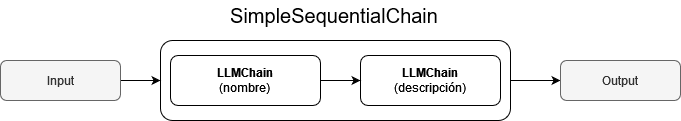

The diagram above was exported from draw.io. Its source (the exported page's mxGraphModel, read from the mxfile embedded in the PNG):
<mxGraphModel dx="1059" dy="563" grid="1" gridSize="10" guides="1" tooltips="1" connect="1" arrows="1" fold="1" page="1" pageScale="1" pageWidth="827" pageHeight="1169" math="0" shadow="0">
  <root>
    <mxCell id="0" />
    <mxCell id="1" parent="0" />
    <mxCell id="Y055qdsjeO3bXSQBslmx-1" style="edgeStyle=orthogonalEdgeStyle;rounded=0;orthogonalLoop=1;jettySize=auto;html=1;" edge="1" parent="1" source="Y055qdsjeO3bXSQBslmx-2" target="Y055qdsjeO3bXSQBslmx-6">
      <mxGeometry relative="1" as="geometry" />
    </mxCell>
    <mxCell id="Y055qdsjeO3bXSQBslmx-2" value="" style="rounded=1;whiteSpace=wrap;html=1;" vertex="1" parent="1">
      <mxGeometry x="420" y="370" width="350" height="80" as="geometry" />
    </mxCell>
    <mxCell id="Y055qdsjeO3bXSQBslmx-3" value="&lt;b&gt;LLMChain&lt;/b&gt;&lt;br&gt;(nombre)" style="rounded=1;whiteSpace=wrap;html=1;fontSize=12;" vertex="1" parent="1">
      <mxGeometry x="430" y="385" width="150" height="50" as="geometry" />
    </mxCell>
    <mxCell id="Y055qdsjeO3bXSQBslmx-4" style="edgeStyle=orthogonalEdgeStyle;rounded=0;orthogonalLoop=1;jettySize=auto;html=1;entryX=0;entryY=0.5;entryDx=0;entryDy=0;" edge="1" parent="1" source="Y055qdsjeO3bXSQBslmx-5" target="Y055qdsjeO3bXSQBslmx-2">
      <mxGeometry relative="1" as="geometry" />
    </mxCell>
    <mxCell id="Y055qdsjeO3bXSQBslmx-5" value="Input" style="rounded=1;whiteSpace=wrap;html=1;fillColor=#f5f5f5;fontColor=#333333;strokeColor=#666666;fontSize=12;" vertex="1" parent="1">
      <mxGeometry x="260" y="390" width="120" height="40" as="geometry" />
    </mxCell>
    <mxCell id="Y055qdsjeO3bXSQBslmx-6" value="Output" style="rounded=1;whiteSpace=wrap;html=1;fillColor=#f5f5f5;strokeColor=#666666;fontColor=#333333;fontSize=12;" vertex="1" parent="1">
      <mxGeometry x="820" y="390" width="120" height="40" as="geometry" />
    </mxCell>
    <mxCell id="Y055qdsjeO3bXSQBslmx-7" value="&lt;b&gt;LLMChain&lt;/b&gt;&lt;br&gt;(descripción)" style="rounded=1;whiteSpace=wrap;html=1;fontSize=12;" vertex="1" parent="1">
      <mxGeometry x="620" y="385" width="140" height="50" as="geometry" />
    </mxCell>
    <mxCell id="Y055qdsjeO3bXSQBslmx-8" value="&lt;font style=&quot;font-size: 20px;&quot;&gt;SimpleSequentialChain&lt;/font&gt;" style="text;html=1;strokeColor=none;fillColor=none;align=center;verticalAlign=middle;whiteSpace=wrap;rounded=0;fontSize=20;" vertex="1" parent="1">
      <mxGeometry x="489" y="330" width="210" height="30" as="geometry" />
    </mxCell>
    <mxCell id="Y055qdsjeO3bXSQBslmx-9" value="" style="endArrow=classic;html=1;rounded=0;exitX=1;exitY=0.5;exitDx=0;exitDy=0;entryX=0;entryY=0.5;entryDx=0;entryDy=0;" edge="1" parent="1" source="Y055qdsjeO3bXSQBslmx-3" target="Y055qdsjeO3bXSQBslmx-7">
      <mxGeometry width="50" height="50" relative="1" as="geometry">
        <mxPoint x="650" y="520" as="sourcePoint" />
        <mxPoint x="700" y="470" as="targetPoint" />
      </mxGeometry>
    </mxCell>
  </root>
</mxGraphModel>